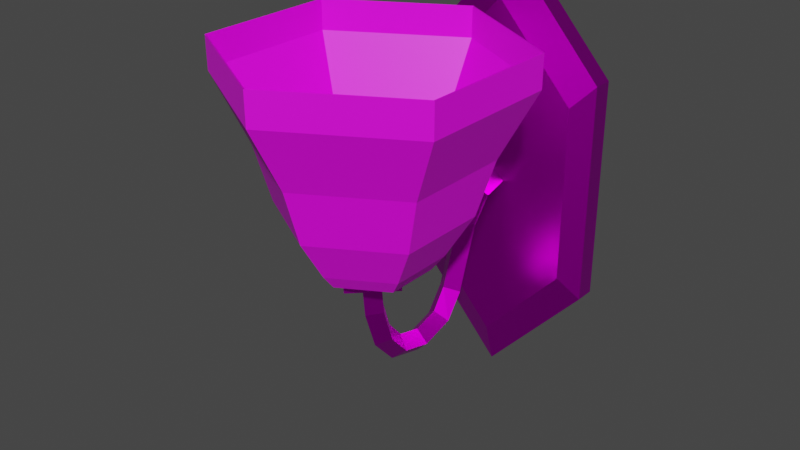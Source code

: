 # Source: walllight.blend  (saved by Blender 3.1.7; exported with 4.5.12 LTS)
import bpy
from mathutils import Matrix  # noqa: F401  (used for matrix-valued properties, if any)

bpy.ops.wm.read_factory_settings(use_empty=True)
scene = bpy.context.scene
scene.name = 'Scene'

# ---- collections
col_collection = bpy.data.collections.new('Collection'); scene.collection.children.link(col_collection)

# ---- images (referenced by path relative to the original .blend; pixels are not part of the script)
import os
ASSET_DIR = os.environ.get("B2B_ASSET_DIR", "")  # directory of the original .blend (textures are referenced by path, not embedded)
HERE = os.path.dirname(os.path.abspath(__file__))  # packed textures are extracted next to this script under _unpacked/

def load_image(name, relpath, width, height, colorspace="sRGB"):
    """Load a texture the original file referenced (path relative to the .blend, or extracted next to this script)."""
    p = next((c for c in (os.path.join(HERE, relpath), os.path.join(ASSET_DIR, relpath)) if relpath and os.path.exists(c)), "")
    if p:
        img = bpy.data.images.load(p, check_existing=True)
        img.name = name
    else:  # same state as the original file: an image datablock whose file is absent (Cycles renders it pink)
        img = bpy.data.images.new(name, width, height)
        img.source = "FILE"
        img.filepath = "//" + (relpath or name)
    img.colorspace_settings.name = colorspace
    return img
img_walllighttexture_png = load_image('walllightTexture.png', 'walllightTexture.png', 1024, 1024, 'sRGB')
img_walllighttexture1_png = load_image('walllightTexture1.png', 'walllightTexture1.png', 1024, 1024, 'sRGB')

# ---- materials (node trees are filled in below, after node groups)
mat_material = bpy.data.materials.new('Material')
mat_material.alpha_threshold = 0.0
mat_material.use_transparent_shadow = False
mat_material.line_color = (0.0, 0.0, 0.0, 1.0)
mat_material_001 = bpy.data.materials.new('Material.001')
mat_material_001.use_transparent_shadow = False

# ---- material node trees
mat_material.use_nodes = True; mat_material.node_tree.nodes.clear()
_N = mat_material.node_tree.nodes; _L = mat_material.node_tree.links
n0 = _N.new('ShaderNodeOutputMaterial'); n0.name = 'Material Output'; n0.location = (300, 300)
n1 = _N.new('ShaderNodeBsdfPrincipled'); n1.name = 'Principled BSDF'; n1.location = (10, 300)
n1.distribution = 'GGX'
n1.subsurface_method = 'RANDOM_WALK_SKIN'
n1.inputs[1].default_value = 1.0
n1.inputs[2].default_value = 0.4
n1.inputs[3].default_value = 1.45
n1.inputs[27].default_value = (0.0, 0.0, 0.0, 1.0)
n1.inputs[28].default_value = 1.0
n2 = _N.new('ShaderNodeTexImage'); n2.name = 'Image Texture'; n2.location = (-280, 280)
n2.image = img_walllighttexture_png
n2.interpolation = 'Closest'
_L.new(n1.outputs[0], n0.inputs[0])
_L.new(n2.outputs[0], n1.inputs[0])
n0.is_active_output = True
mat_material_001.use_nodes = True; mat_material_001.node_tree.nodes.clear()
_N = mat_material_001.node_tree.nodes; _L = mat_material_001.node_tree.links
n0 = _N.new('ShaderNodeBsdfPrincipled'); n0.name = 'Principled BSDF'; n0.location = (10, 300)
n0.distribution = 'GGX'
n0.subsurface_method = 'RANDOM_WALK_SKIN'
n0.inputs[3].default_value = 1.45
n0.inputs[27].default_value = (0.0, 0.0, 0.0, 1.0)
n0.inputs[28].default_value = 1.0
n1 = _N.new('ShaderNodeOutputMaterial'); n1.name = 'Material Output'; n1.location = (300, 300)
n2 = _N.new('ShaderNodeTexImage'); n2.name = 'Image Texture'; n2.location = (-280, 280)
n2.image = img_walllighttexture1_png
n2.interpolation = 'Closest'
_L.new(n0.outputs[0], n1.inputs[0])
_L.new(n2.outputs[0], n0.inputs[0])
n1.is_active_output = True

# ---- world
world_world = bpy.data.worlds.new('World'); scene.world = world_world
world_world.use_nodes = True; world_world.node_tree.nodes.clear()
_N = world_world.node_tree.nodes; _L = world_world.node_tree.links
n0 = _N.new('ShaderNodeOutputWorld'); n0.name = 'World Output'; n0.location = (300, 300)
n1 = _N.new('ShaderNodeBackground'); n1.name = 'Background'; n1.location = (10, 300)
n1.inputs[0].default_value = (0.05088, 0.05088, 0.05088, 1.0)
_L.new(n1.outputs[0], n0.inputs[0])
n0.is_active_output = True
world_world.color = (0.05088, 0.05088, 0.05088)
world_world.use_sun_shadow = False
world_world.sun_shadow_jitter_overblur = 0.0

# ---- meshes
me_cylinder_001 = bpy.data.meshes.new('Cylinder.001')
me_cylinder_001.from_pydata([(-3.265e-10, 0.01706, -0.03652), (1.982e-11, 0.04569, 0.03046), (0.01477, 0.00853, -0.03652), (0.03957, 0.02284, 0.03046), (0.01477, -0.00853, -0.03652), (0.03957, -0.02284, 0.03046), (-1.813e-09, -0.01706, -0.03652), (-3.965e-09, -0.04569, 0.03046), (-0.01477, -0.00853, -0.03652), (-0.03957, -0.02284, 0.03046), (-0.01477, 0.00853, -0.03652), (-0.03957, 0.02284, 0.03046), (-1.06e-10, 0.02925, -0.01823), (-1.076e-12, 0.03466, -0.0006178), (1.482e-11, 0.04561, 0.02018), (0.0395, 0.0228, 0.02018), (0.03001, 0.01733, -0.0006178), (0.02533, 0.01463, -0.01823), (0.0395, -0.0228, 0.02018), (0.03001, -0.01733, -0.0006178), (0.02533, -0.01463, -0.01823), (-3.964e-09, -0.04561, 0.02018), (-3.029e-09, -0.03466, -0.0006178), (-2.666e-09, -0.02925, -0.01823), (-0.0395, -0.0228, 0.02018), (-0.03001, -0.01733, -0.0006178), (-0.02533, -0.01463, -0.01823), (-0.0395, 0.0228, 0.02018), (-0.03001, 0.01733, -0.0006178), (-0.02533, 0.01463, -0.01823), (0.01811, 0.01046, -0.03168), (0.01811, -0.01046, -0.03168), (-2.08e-09, -0.02092, -0.03168), (-0.01811, -0.01046, -0.03168), (-0.01811, 0.01046, -0.03168), (-2.526e-10, 0.02092, -0.03168), (-3.177e-10, 0.01702, -0.03527), (0.0, 0.04524, 0.03046), (0.01474, 0.008509, -0.03527), (0.03918, 0.02262, 0.03046), (0.01474, -0.008509, -0.03527), (0.03918, -0.02262, 0.03046), (-1.805e-09, -0.01702, -0.03527), (-3.955e-09, -0.04524, 0.03046), (-0.01474, -0.008509, -0.03527), (-0.03918, -0.02262, 0.03046), (-0.01474, 0.008509, -0.03527), (-0.03918, 0.02262, 0.03046), (-9.729e-11, 0.02916, -0.01707), (0.0, 0.03458, 0.0005782), (0.0, 0.04524, 0.02093), (0.03918, 0.02262, 0.02093), (0.02995, 0.01729, 0.0005782), (0.02526, 0.01458, -0.01707), (0.03918, -0.02262, 0.02093), (0.02995, -0.01729, 0.0005782), (0.02526, -0.01458, -0.01707), (-3.955e-09, -0.04524, 0.02093), (-3.023e-09, -0.03458, 0.0005782), (-2.647e-09, -0.02916, -0.01707), (-0.03918, -0.02262, 0.02093), (-0.02995, -0.01729, 0.0005782), (-0.02526, -0.01458, -0.01707), (-0.03918, 0.02262, 0.02093), (-0.02995, 0.01729, 0.0005782), (-0.02526, 0.01458, -0.01707), (0.01807, 0.01043, -0.03044), (0.01807, -0.01043, -0.03044), (-2.073e-09, -0.02087, -0.03044), (-0.01807, -0.01043, -0.03044), (-0.01807, 0.01043, -0.03044), (-2.486e-10, 0.02087, -0.03044), (0.0, 0.06997, 0.04461), (0.0, 0.06325, 0.04461), (0.03316, 0.06997, 0.008159), (0.03316, 0.06325, 0.008159), (0.03316, 0.06997, -0.06475), (0.03316, 0.06325, -0.06475), (-3.347e-09, 0.06997, -0.1012), (-3.347e-09, 0.06325, -0.1012), (-0.03316, 0.06997, -0.06475), (-0.03316, 0.06325, -0.06475), (-0.03316, 0.06997, 0.008159), (-0.03316, 0.06325, 0.008159), (0.02657, 0.05918, 0.0009201), (1.047e-12, 0.05918, 0.03013), (0.02657, 0.05918, -0.05751), (-2.682e-09, 0.05918, -0.08672), (-0.02657, 0.05918, -0.05751), (-0.02657, 0.05918, 0.0009201), (-0.00412, -0.0009272, -0.04055), (-0.0001197, 0.003062, -0.04055), (0.00388, -0.0009272, -0.04055), (-0.0001197, -0.004917, -0.04055), (-0.004, -6.981e-06, -0.05132), (-1.746e-09, 0.003896, -0.05045), (0.004, -6.981e-06, -0.05132), (-3.756e-09, -0.00391, -0.0522), (-0.004, 0.003744, -0.06253), (-1.877e-09, 0.007201, -0.06052), (0.004, 0.003744, -0.06253), (-3.704e-09, 0.0002862, -0.06454), (-0.004, 0.01038, -0.06993), (-2.184e-09, 0.01246, -0.06651), (0.004, 0.01038, -0.06993), (-3.531e-09, 0.008302, -0.07335), (-0.004, 0.02072, -0.0726), (-2.339e-09, 0.02064, -0.06861), (0.004, 0.02072, -0.0726), (-3.288e-09, 0.02079, -0.0766), (-0.004, 0.03163, -0.06932), (-2.377e-09, 0.0293, -0.06607), (0.004, 0.03163, -0.06932), (-3.145e-09, 0.03395, -0.07258), (-0.004, 0.03753, -0.06112), (-2.606e-09, 0.03396, -0.0593), (0.004, 0.03753, -0.06112), (-3.183e-09, 0.04109, -0.06293), (-0.004, 0.04103, -0.05045), (-2.605e-09, 0.03724, -0.04917), (0.004, 0.04103, -0.05045), (-3.128e-09, 0.04482, -0.05173), (-0.004, 0.04474, -0.03978), (-2.553e-09, 0.04124, -0.03785), (0.004, 0.04474, -0.03978), (-3.224e-09, 0.04825, -0.04171), (-0.004, 0.05128, -0.03158), (-2.239e-09, 0.04908, -0.02824), (0.004, 0.05128, -0.03158), (-3.281e-09, 0.05348, -0.03492), (-0.004, 0.06325, -0.02829), (-2.305e-09, 0.06325, -0.02429), (0.004, 0.06325, -0.02829), (-3.266e-09, 0.06325, -0.03229), (-0.01196, -0.0009272, -0.04055), (-0.0001197, -0.01276, -0.04055), (-0.0001197, 0.0109, -0.04055), (0.01172, -0.0009272, -0.04055), (0.01172, -0.0009272, -0.03318), (-0.0001197, -0.01276, -0.03318), (-0.0001197, 0.0109, -0.03318), (-0.01196, -0.0009272, -0.03318)], [], [(14, 1, 3, 15), (15, 3, 5, 18), (18, 5, 7, 21), (21, 7, 9, 24), (24, 9, 11, 27), (27, 11, 1, 14), (34, 29, 12, 35), (29, 28, 13, 12), (28, 27, 14, 13), (33, 26, 29, 34), (26, 25, 28, 29), (25, 24, 27, 28), (32, 23, 26, 33), (23, 22, 25, 26), (22, 21, 24, 25), (31, 20, 23, 32), (20, 19, 22, 23), (19, 18, 21, 22), (30, 17, 20, 31), (17, 16, 19, 20), (16, 15, 18, 19), (35, 12, 17, 30), (12, 13, 16, 17), (13, 14, 15, 16), (0, 35, 30, 2), (2, 30, 31, 4), (4, 31, 32, 6), (6, 32, 33, 8), (8, 33, 34, 10), (10, 34, 35, 0), (50, 51, 39, 37), (51, 54, 41, 39), (54, 57, 43, 41), (57, 60, 45, 43), (60, 63, 47, 45), (63, 50, 37, 47), (70, 71, 48, 65), (65, 48, 49, 64), (64, 49, 50, 63), (69, 70, 65, 62), (62, 65, 64, 61), (61, 64, 63, 60), (68, 69, 62, 59), (59, 62, 61, 58), (58, 61, 60, 57), (67, 68, 59, 56), (56, 59, 58, 55), (55, 58, 57, 54), (66, 67, 56, 53), (53, 56, 55, 52), (52, 55, 54, 51), (71, 66, 53, 48), (48, 53, 52, 49), (49, 52, 51, 50), (36, 38, 66, 71), (38, 40, 67, 66), (40, 42, 68, 67), (42, 44, 69, 68), (44, 46, 70, 69), (46, 36, 71, 70), (72, 73, 75, 74), (74, 75, 77, 76), (76, 77, 79, 78), (78, 79, 81, 80), (83, 81, 88, 89), (80, 81, 83, 82), (82, 83, 73, 72), (84, 85, 89, 88, 87, 86), (75, 73, 85, 84), (79, 77, 86, 87), (73, 83, 89, 85), (81, 79, 87, 88), (77, 75, 84, 86), (90, 93, 135, 134), (90, 94, 97, 93), (91, 95, 94, 90), (92, 96, 95, 91), (94, 98, 101, 97), (95, 99, 98, 94), (96, 100, 99, 95), (97, 101, 100, 96), (98, 102, 105, 101), (99, 103, 102, 98), (100, 104, 103, 99), (101, 105, 104, 100), (102, 106, 109, 105), (103, 107, 106, 102), (104, 108, 107, 103), (105, 109, 108, 104), (106, 110, 113, 109), (107, 111, 110, 106), (108, 112, 111, 107), (109, 113, 112, 108), (110, 114, 117, 113), (111, 115, 114, 110), (112, 116, 115, 111), (113, 117, 116, 112), (114, 118, 121, 117), (115, 119, 118, 114), (116, 120, 119, 115), (117, 121, 120, 116), (118, 122, 125, 121), (119, 123, 122, 118), (120, 124, 123, 119), (121, 125, 124, 120), (122, 126, 129, 125), (123, 127, 126, 122), (124, 128, 127, 123), (125, 129, 128, 124), (126, 130, 133, 129), (127, 131, 130, 126), (128, 132, 131, 127), (129, 133, 132, 128), (92, 91, 136, 137), (93, 97, 96, 92), (137, 136, 140, 138), (136, 134, 141, 140), (135, 137, 138, 139), (134, 135, 139, 141), (93, 92, 137, 135), (91, 90, 134, 136)])
me_cylinder_001.polygons.foreach_set('material_index', [1, 1, 1, 1, 1, 1, 1, 1, 1, 1, 1, 1, 1, 1, 1, 1, 1, 1, 1, 1, 1, 1, 1, 1, 1, 1, 1, 1, 1, 1, 1, 1, 1, 1, 1, 1, 1, 1, 1, 1, 1, 1, 1, 1, 1, 1, 1, 1, 1, 1, 1, 1, 1, 1, 1, 1, 1, 1, 1, 1, 0, 0, 0, 0, 0, 0, 0, 0, 0, 0, 0, 0, 0, 0, 0, 0, 0, 0, 0, 0, 0, 0, 0, 0, 0, 0, 0, 0, 0, 0, 0, 0, 0, 0, 0, 0, 0, 0, 0, 0, 0, 0, 0, 0, 0, 0, 0, 0, 0, 0, 0, 0, 0, 0, 0, 0, 0, 0, 0, 0, 0])
_uv = me_cylinder_001.uv_layers.new(name='UVMap')
_uv.uv.foreach_set('vector', [0.199, 0.1674, 0.1913, 0.1265, 0.3885, 0.1264, 0.3809, 0.1674, 0.3809, 0.1674, 0.3885, 0.1264, 0.5709, 0.1979, 0.5539, 0.2386, 0.9701, 0.4262, 0.9872, 0.467, 0.8049, 0.5387, 0.7972, 0.4977, 0.7972, 0.4977, 0.8049, 0.5387, 0.6076, 0.5387, 0.6153, 0.4978, 0.6153, 0.4978, 0.6076, 0.5387, 0.4252, 0.4673, 0.4423, 0.4265, 0.026, 0.239, 0.008896, 0.1982, 0.1913, 0.1265, 0.199, 0.1674, 0.1678, 0.4342, 0.1249, 0.3835, 0.2328, 0.3345, 0.2463, 0.3966, 0.1249, 0.3835, 0.08453, 0.3179, 0.2175, 0.2616, 0.2328, 0.3345, 0.08453, 0.3179, 0.026, 0.239, 0.199, 0.1674, 0.2175, 0.2616, 0.6631, 0.2689, 0.649, 0.3307, 0.5408, 0.2819, 0.5837, 0.2312, 0.649, 0.3307, 0.6345, 0.4039, 0.5006, 0.3476, 0.5408, 0.2819, 0.6345, 0.4039, 0.6153, 0.4978, 0.4423, 0.4265, 0.5006, 0.3476, 0.7499, 0.2686, 0.7633, 0.3306, 0.649, 0.3307, 0.6631, 0.2689, 0.7633, 0.3306, 0.7786, 0.4036, 0.6345, 0.4039, 0.649, 0.3307, 0.7786, 0.4036, 0.7972, 0.4977, 0.6153, 0.4978, 0.6345, 0.4039, 0.8283, 0.231, 0.8713, 0.2817, 0.7633, 0.3306, 0.7499, 0.2686, 0.8713, 0.2817, 0.9116, 0.3473, 0.7786, 0.4036, 0.7633, 0.3306, 0.9116, 0.3473, 0.9701, 0.4262, 0.7972, 0.4977, 0.7786, 0.4036, 0.333, 0.3962, 0.3472, 0.3345, 0.4553, 0.3833, 0.4125, 0.4339, 0.3472, 0.3345, 0.3617, 0.2613, 0.4955, 0.3176, 0.4553, 0.3833, 0.3617, 0.2613, 0.3809, 0.1674, 0.5539, 0.2386, 0.4955, 0.3176, 0.2463, 0.3966, 0.2328, 0.3345, 0.3472, 0.3345, 0.333, 0.3962, 0.2328, 0.3345, 0.2175, 0.2616, 0.3617, 0.2613, 0.3472, 0.3345, 0.2175, 0.2616, 0.199, 0.1674, 0.3809, 0.1674, 0.3617, 0.2613, 0.252, 0.4219, 0.2463, 0.3966, 0.333, 0.3962, 0.3271, 0.4217, 0.3271, 0.4217, 0.333, 0.3962, 0.4125, 0.4339, 0.394, 0.4534, 0.81, 0.2118, 0.8283, 0.231, 0.7499, 0.2686, 0.7441, 0.2433, 0.7441, 0.2433, 0.7499, 0.2686, 0.6631, 0.2689, 0.669, 0.2435, 0.669, 0.2435, 0.6631, 0.2689, 0.5837, 0.2312, 0.6021, 0.2118, 0.1862, 0.4534, 0.1678, 0.4342, 0.2463, 0.3966, 0.252, 0.4219, 0.6137, 0.8433, 0.7947, 0.8434, 0.8019, 0.8813, 0.6065, 0.8813, 0.7947, 0.8434, 0.9663, 0.7722, 0.9821, 0.81, 0.8019, 0.8813, 0.5438, 0.5921, 0.3722, 0.5207, 0.3794, 0.4828, 0.5596, 0.5543, 0.3722, 0.5207, 0.1912, 0.5207, 0.1841, 0.4827, 0.3794, 0.4828, 0.1912, 0.5207, 0.01964, 0.5918, 0.003855, 0.554, 0.1841, 0.4827, 0.4421, 0.7719, 0.6137, 0.8433, 0.6065, 0.8813, 0.4263, 0.8097, 0.5825, 0.5789, 0.6607, 0.6164, 0.6473, 0.6781, 0.5398, 0.6293, 0.5398, 0.6293, 0.6473, 0.6781, 0.632, 0.7512, 0.4993, 0.6949, 0.4993, 0.6949, 0.632, 0.7512, 0.6137, 0.8433, 0.4421, 0.7719, 0.2388, 0.7473, 0.1596, 0.7849, 0.117, 0.7346, 0.2246, 0.6859, 0.2246, 0.6859, 0.117, 0.7346, 0.07666, 0.6689, 0.2101, 0.6126, 0.2101, 0.6126, 0.07666, 0.6689, 0.01964, 0.5918, 0.1912, 0.5207, 0.3252, 0.7476, 0.2388, 0.7473, 0.2246, 0.6859, 0.3386, 0.686, 0.3386, 0.686, 0.2246, 0.6859, 0.2101, 0.6126, 0.354, 0.6128, 0.354, 0.6128, 0.2101, 0.6126, 0.1912, 0.5207, 0.3722, 0.5207, 0.4034, 0.7852, 0.3252, 0.7476, 0.3386, 0.686, 0.4461, 0.7348, 0.4461, 0.7348, 0.3386, 0.686, 0.354, 0.6128, 0.4866, 0.6691, 0.4866, 0.6691, 0.354, 0.6128, 0.3722, 0.5207, 0.5438, 0.5921, 0.7472, 0.6167, 0.8263, 0.5791, 0.8689, 0.6294, 0.7613, 0.6781, 0.7613, 0.6781, 0.8689, 0.6294, 0.9093, 0.6951, 0.7758, 0.7514, 0.7758, 0.7514, 0.9093, 0.6951, 0.9663, 0.7722, 0.7947, 0.8434, 0.6607, 0.6164, 0.7472, 0.6167, 0.7613, 0.6781, 0.6473, 0.6781, 0.6473, 0.6781, 0.7613, 0.6781, 0.7758, 0.7514, 0.632, 0.7512, 0.632, 0.7512, 0.7758, 0.7514, 0.7947, 0.8434, 0.6137, 0.8433, 0.6665, 0.5912, 0.7413, 0.5914, 0.7472, 0.6167, 0.6607, 0.6164, 0.7413, 0.5914, 0.8079, 0.5598, 0.8263, 0.5791, 0.7472, 0.6167, 0.3851, 0.8043, 0.3195, 0.7728, 0.3252, 0.7476, 0.4034, 0.7852, 0.3195, 0.7728, 0.2447, 0.7727, 0.2388, 0.7473, 0.3252, 0.7476, 0.2447, 0.7727, 0.178, 0.8043, 0.1596, 0.7849, 0.2388, 0.7473, 0.6008, 0.5598, 0.6665, 0.5912, 0.6607, 0.6164, 0.5825, 0.5789, 0.9999, 0.2274, 0.9709, 0.2593, 0.7372, 0.04675, 0.7662, 0.01488, 0.7337, 0.0001313, 0.7337, 0.04321, 0.2663, 0.04321, 0.2663, 0.0001309, 0.2338, 0.01488, 0.2628, 0.04675, 0.02912, 0.2593, 0.0001309, 0.2274, 0.0001311, 0.2989, 0.02912, 0.267, 0.2628, 0.4796, 0.2338, 0.5115, 0.7337, 0.4831, 0.2663, 0.4831, 0.3127, 0.4335, 0.6873, 0.4335, 0.2663, 0.5262, 0.2663, 0.4831, 0.7337, 0.4831, 0.7337, 0.5262, 0.7662, 0.5115, 0.7372, 0.4796, 0.9709, 0.267, 0.9999, 0.2989, 0.6873, 0.09282, 0.8746, 0.2632, 0.6873, 0.4335, 0.3127, 0.4335, 0.1254, 0.2632, 0.3127, 0.09282, 0.7372, 0.04675, 0.9709, 0.2593, 0.8746, 0.2632, 0.6873, 0.09282, 0.02912, 0.2593, 0.2628, 0.04675, 0.3127, 0.09282, 0.1254, 0.2632, 0.9709, 0.267, 0.7372, 0.4796, 0.6873, 0.4335, 0.8746, 0.2632, 0.2628, 0.4796, 0.02912, 0.267, 0.1254, 0.2632, 0.3127, 0.4335, 0.2663, 0.04321, 0.7337, 0.04321, 0.6873, 0.09282, 0.3127, 0.09282, 0.0719, 0.9498, 0.07187, 0.9135, 0.1074, 0.878, 0.1074, 0.9853, 0.7157, 0.673, 0.6438, 0.6714, 0.6434, 0.6355, 0.7183, 0.637, 0.7137, 0.7097, 0.6439, 0.7098, 0.6438, 0.6714, 0.7157, 0.673, 0.7152, 0.7465, 0.6435, 0.7481, 0.6439, 0.7098, 0.7137, 0.7097, 0.6438, 0.6714, 0.5664, 0.6717, 0.5654, 0.6385, 0.6434, 0.6355, 0.6439, 0.7098, 0.5666, 0.7098, 0.5664, 0.6717, 0.6438, 0.6714, 0.6435, 0.7481, 0.5664, 0.7479, 0.5666, 0.7098, 0.6439, 0.7098, 0.6434, 0.784, 0.5654, 0.7811, 0.5664, 0.7479, 0.6435, 0.7481, 0.5664, 0.6717, 0.5052, 0.6719, 0.5042, 0.6417, 0.5654, 0.6385, 0.5666, 0.7098, 0.5056, 0.7098, 0.5052, 0.6719, 0.5664, 0.6717, 0.5664, 0.7479, 0.5052, 0.7476, 0.5056, 0.7098, 0.5666, 0.7098, 0.5654, 0.7811, 0.5042, 0.7778, 0.5052, 0.7476, 0.5664, 0.7479, 0.5052, 0.6719, 0.4424, 0.6737, 0.4431, 0.6445, 0.5042, 0.6417, 0.5056, 0.7098, 0.442, 0.7098, 0.4424, 0.6737, 0.5052, 0.6719, 0.5052, 0.7476, 0.4424, 0.7458, 0.442, 0.7098, 0.5056, 0.7098, 0.5042, 0.7778, 0.4431, 0.775, 0.4424, 0.7458, 0.5052, 0.7476, 0.4424, 0.6737, 0.3733, 0.67, 0.3749, 0.6379, 0.4431, 0.6445, 0.442, 0.7098, 0.3729, 0.7098, 0.3733, 0.67, 0.4424, 0.6737, 0.4424, 0.7458, 0.3733, 0.7496, 0.3729, 0.7098, 0.442, 0.7098, 0.4431, 0.775, 0.3749, 0.7816, 0.3733, 0.7496, 0.4424, 0.7458, 0.3733, 0.67, 0.3079, 0.6708, 0.3078, 0.6353, 0.3749, 0.6379, 0.3729, 0.7098, 0.3086, 0.7098, 0.3079, 0.6708, 0.3733, 0.67, 0.3733, 0.7496, 0.3079, 0.7488, 0.3086, 0.7098, 0.3729, 0.7098, 0.3749, 0.7816, 0.3078, 0.7843, 0.3079, 0.7488, 0.3733, 0.7496, 0.3079, 0.6708, 0.2326, 0.6728, 0.2311, 0.6352, 0.3078, 0.6353, 0.3086, 0.7098, 0.2337, 0.7098, 0.2326, 0.6728, 0.3079, 0.6708, 0.3079, 0.7488, 0.2326, 0.7468, 0.2337, 0.7098, 0.3086, 0.7098, 0.3078, 0.7843, 0.2312, 0.7844, 0.2326, 0.7468, 0.3079, 0.7488, 0.2326, 0.6728, 0.1586, 0.6762, 0.1571, 0.6386, 0.2311, 0.6352, 0.2337, 0.7098, 0.1592, 0.7098, 0.1586, 0.6762, 0.2326, 0.6728, 0.2326, 0.7468, 0.1586, 0.7434, 0.1592, 0.7098, 0.2337, 0.7098, 0.2312, 0.7844, 0.1571, 0.781, 0.1586, 0.7434, 0.2326, 0.7468, 0.1586, 0.6762, 0.09281, 0.6784, 0.09449, 0.6413, 0.1571, 0.6386, 0.1592, 0.7098, 0.09246, 0.7098, 0.09281, 0.6784, 0.1586, 0.6762, 0.1586, 0.7434, 0.09282, 0.7412, 0.09246, 0.7098, 0.1592, 0.7098, 0.1571, 0.781, 0.09451, 0.7783, 0.09282, 0.7412, 0.1586, 0.7434, 0.09281, 0.6784, 0.0104, 0.6703, 0.0229, 0.6319, 0.09449, 0.6413, 0.09246, 0.7098, 0.0001309, 0.7098, 0.0104, 0.6703, 0.09281, 0.6784, 0.09282, 0.7412, 0.01041, 0.7494, 0.0001309, 0.7098, 0.09246, 0.7098, 0.09451, 0.7783, 0.02293, 0.7878, 0.01041, 0.7494, 0.09282, 0.7412, 0.03566, 0.9135, 0.03569, 0.9497, 0.000131, 0.9852, 0.0001309, 0.8779, 0.7183, 0.7825, 0.6434, 0.784, 0.6435, 0.7481, 0.7152, 0.7465, 0.9921, 0.6725, 0.9921, 0.7798, 0.9449, 0.7798, 0.9449, 0.6725, 0.9921, 0.7798, 0.9921, 0.8871, 0.9449, 0.8871, 0.9449, 0.7798, 0.9921, 0.5652, 0.9921, 0.6725, 0.9449, 0.6725, 0.9449, 0.5652, 0.9921, 0.8871, 0.9921, 0.9944, 0.9449, 0.9944, 0.9449, 0.8871, 0.07187, 0.9135, 0.03566, 0.9135, 0.0001309, 0.8779, 0.1074, 0.878, 0.03569, 0.9497, 0.0719, 0.9498, 0.1074, 0.9853, 0.000131, 0.9852])
me_cylinder_001.materials.append(mat_material)
me_cylinder_001.materials.append(mat_material_001)
me_cylinder_001.use_remesh_fix_poles = True
me_cylinder_001.use_remesh_preserve_attributes = False
me_cylinder_001.update()

# ---- objects
ob_cylinder_001 = bpy.data.objects.new('Cylinder.001', me_cylinder_001)

# ---- transforms, parenting, visibility, modifiers, constraints
ob_cylinder_001.location = (0.0, -0.06497, 0.02829)

# ---- collection membership
col_collection.objects.link(ob_cylinder_001)

# ---- scene / render settings (as saved in the file)
scene.frame_start = 1; scene.frame_end = 250; scene.frame_set(1)
scene.render.engine = 'BLENDER_EEVEE_NEXT'
scene.cycles.sampling_pattern = 'TABULATED_SOBOL'
scene.cycles.use_light_tree = False
scene.view_settings.view_transform = 'Filmic'
bpy.context.view_layer.update()

# ---- added for rendering (the .blend has no active camera and no usable light): camera, sun
cam_auto = bpy.data.cameras.new('AutoCamera')
cam_auto.lens = 50.0
cam_auto.sensor_width = 36.0
cam_auto.clip_end = 1000.0
ob_auto_camera = bpy.data.objects.new('AutoCamera', cam_auto)
scene.collection.objects.link(ob_auto_camera)
ob_auto_camera.location = (0.187118, -0.277372, 0.149694)
ob_auto_camera.rotation_euler = (1.09748, -7.21219e-08, 0.694738)
scene.camera = ob_auto_camera
light_auto_sun = bpy.data.lights.new('AutoSun', 'SUN')
light_auto_sun.energy = 3.0
light_auto_sun.angle = 0.0523599
ob_auto_sun = bpy.data.objects.new('AutoSun', light_auto_sun)
scene.collection.objects.link(ob_auto_sun)
ob_auto_sun.rotation_euler = (0.872665, 0.174533, 0.523599)
bpy.context.view_layer.update()
